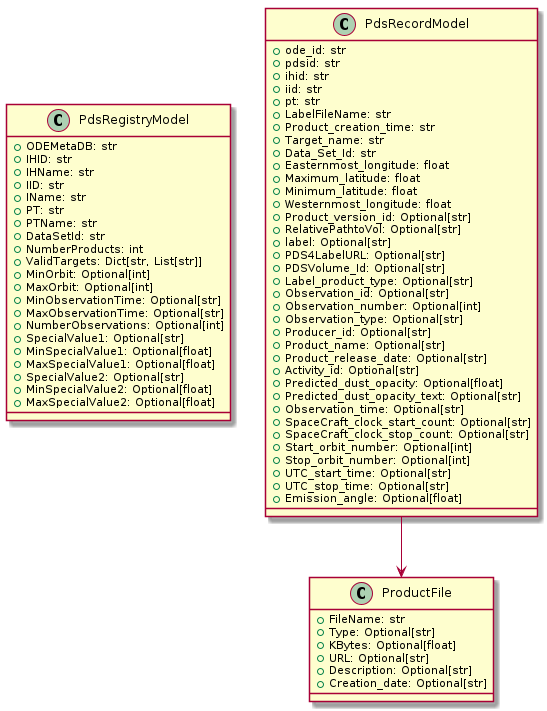

The diagram above was rendered by PlantUML. Its source (embedded in the PNG):
@startuml
class PdsRegistryModel {
    +ODEMetaDB: str
    +IHID: str
    +IHName: str
    +IID: str
    +IName: str
    +PT: str
    +PTName: str
    +DataSetId: str
    +NumberProducts: int
    +ValidTargets: Dict[str, List[str]]
    +MinOrbit: Optional[int]
    +MaxOrbit: Optional[int]
    +MinObservationTime: Optional[str]
    +MaxObservationTime: Optional[str]
    +NumberObservations: Optional[int]
    +SpecialValue1: Optional[str]
    +MinSpecialValue1: Optional[float]
    +MaxSpecialValue1: Optional[float]
    +SpecialValue2: Optional[str]
    +MinSpecialValue2: Optional[float]
    +MaxSpecialValue2: Optional[float]
}

class PdsRecordModel {
    +ode_id: str
    +pdsid: str
    +ihid: str
    +iid: str
    +pt: str
    +LabelFileName: str
    +Product_creation_time: str
    +Target_name: str
    +Data_Set_Id: str
    +Easternmost_longitude: float
    +Maximum_latitude: float
    +Minimum_latitude: float
    +Westernmost_longitude: float
    +Product_version_id: Optional[str]
    +RelativePathtoVol: Optional[str]
    +label: Optional[str]
    +PDS4LabelURL: Optional[str]
    +PDSVolume_Id: Optional[str]
    +Label_product_type: Optional[str]
    +Observation_id: Optional[str]
    +Observation_number: Optional[int]
    +Observation_type: Optional[str]
    +Producer_id: Optional[str]
    +Product_name: Optional[str]
    +Product_release_date: Optional[str]
    +Activity_id: Optional[str]
    +Predicted_dust_opacity: Optional[float]
    +Predicted_dust_opacity_text: Optional[str]
    +Observation_time: Optional[str]
    +SpaceCraft_clock_start_count: Optional[str]
    +SpaceCraft_clock_stop_count: Optional[str]
    +Start_orbit_number: Optional[int]
    +Stop_orbit_number: Optional[int]
    +UTC_start_time: Optional[str]
    +UTC_stop_time: Optional[str]
    +Emission_angle: Optional[float]
}

class ProductFile {
    +FileName: str
    +Type: Optional[str]
    +KBytes: Optional[float]
    +URL: Optional[str]
    +Description: Optional[str]
    +Creation_date: Optional[str]
}

PdsRecordModel --> ProductFile

@enduml